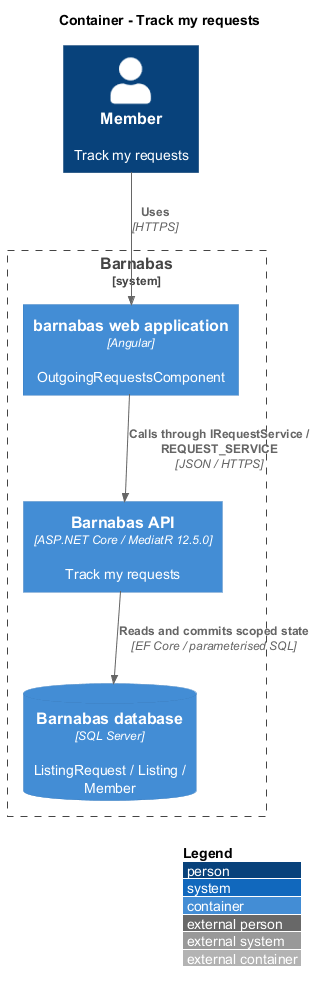

The diagram above was rendered by PlantUML. Its source (embedded in the PNG):
@startuml
!include <C4/C4_Container>
LAYOUT_WITH_LEGEND()
title Container - Track my requests
Person(actor, "Member", "Track my requests")
System_Boundary(barnabas, "Barnabas") {
  Container(web, "barnabas web application", "Angular", "OutgoingRequestsComponent")
  Container(api, "Barnabas API", "ASP.NET Core / MediatR 12.5.0", "Track my requests")
  ContainerDb(db, "Barnabas database", "SQL Server", "ListingRequest / Listing / Member")
}
Rel(actor, web, "Uses", "HTTPS")
Rel(web, api, "Calls through IRequestService / REQUEST_SERVICE", "JSON / HTTPS")
Rel(api, db, "Reads and commits scoped state", "EF Core / parameterised SQL")
@enduml